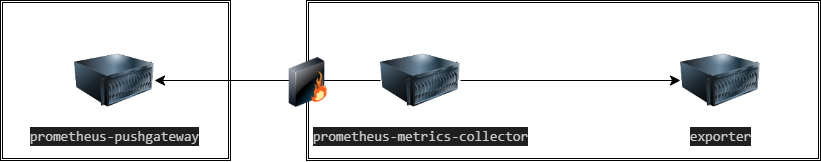

The diagram above was exported from draw.io. Its source (the exported page's mxGraphModel, read from the mxfile embedded in the PNG):
<mxGraphModel dx="1430" dy="786" grid="1" gridSize="10" guides="1" tooltips="1" connect="1" arrows="1" fold="1" page="1" pageScale="1" pageWidth="1100" pageHeight="850" background="none" math="0" shadow="0">
  <root>
    <mxCell id="0" />
    <mxCell id="1" parent="0" />
    <mxCell id="-zuHcNl2gINPn4uWuac3-5" value="" style="shape=ext;double=1;rounded=0;whiteSpace=wrap;html=1;" vertex="1" parent="1">
      <mxGeometry x="476" y="480" width="514" height="160" as="geometry" />
    </mxCell>
    <mxCell id="-zuHcNl2gINPn4uWuac3-4" value="" style="shape=ext;double=1;rounded=0;whiteSpace=wrap;html=1;" vertex="1" parent="1">
      <mxGeometry x="170" y="480" width="230" height="160" as="geometry" />
    </mxCell>
    <mxCell id="-zuHcNl2gINPn4uWuac3-1" value="&lt;div style=&quot;color: rgb(204, 204, 204); background-color: rgb(31, 31, 31); font-family: Consolas, &amp;quot;Courier New&amp;quot;, monospace; font-size: 14px; line-height: 19px;&quot;&gt;exporter&lt;/div&gt;" style="image;html=1;image=img/lib/clip_art/computers/Server_128x128.png" vertex="1" parent="1">
      <mxGeometry x="850" y="520" width="80" height="80" as="geometry" />
    </mxCell>
    <mxCell id="-zuHcNl2gINPn4uWuac3-2" value="&lt;div style=&quot;color: rgb(204, 204, 204); background-color: rgb(31, 31, 31); font-family: Consolas, &amp;quot;Courier New&amp;quot;, monospace; font-size: 14px; line-height: 19px;&quot;&gt;prometheus-metrics-collector&lt;/div&gt;" style="image;html=1;image=img/lib/clip_art/computers/Server_128x128.png" vertex="1" parent="1">
      <mxGeometry x="550" y="520" width="80" height="80" as="geometry" />
    </mxCell>
    <mxCell id="-zuHcNl2gINPn4uWuac3-3" value="&lt;div style=&quot;color: rgb(204, 204, 204); background-color: rgb(31, 31, 31); font-family: Consolas, &amp;quot;Courier New&amp;quot;, monospace; font-size: 14px; line-height: 19px;&quot;&gt;prometheus-pushgateway&lt;/div&gt;" style="image;html=1;image=img/lib/clip_art/computers/Server_128x128.png" vertex="1" parent="1">
      <mxGeometry x="244" y="520" width="80" height="80" as="geometry" />
    </mxCell>
    <mxCell id="-zuHcNl2gINPn4uWuac3-7" value="" style="edgeStyle=segmentEdgeStyle;endArrow=classic;html=1;curved=0;rounded=0;endSize=8;startSize=8;entryX=1;entryY=0.5;entryDx=0;entryDy=0;" edge="1" parent="1" source="-zuHcNl2gINPn4uWuac3-2" target="-zuHcNl2gINPn4uWuac3-3">
      <mxGeometry width="50" height="50" relative="1" as="geometry">
        <mxPoint x="520" y="610" as="sourcePoint" />
        <mxPoint x="570" y="560" as="targetPoint" />
      </mxGeometry>
    </mxCell>
    <mxCell id="-zuHcNl2gINPn4uWuac3-8" value="" style="edgeStyle=segmentEdgeStyle;endArrow=classic;html=1;curved=0;rounded=0;endSize=8;startSize=8;exitX=1;exitY=0.5;exitDx=0;exitDy=0;" edge="1" parent="1" source="-zuHcNl2gINPn4uWuac3-2">
      <mxGeometry width="50" height="50" relative="1" as="geometry">
        <mxPoint x="800" y="730" as="sourcePoint" />
        <mxPoint x="850" y="560" as="targetPoint" />
      </mxGeometry>
    </mxCell>
    <mxCell id="69ecfefc5c41e42c-3" value="" style="image;html=1;labelBackgroundColor=#ffffff;image=img/lib/clip_art/networking/Firewall_128x128.png;rounded=1;shadow=0;comic=0;strokeWidth=2;fontSize=22;labelPosition=right;verticalLabelPosition=middle;align=left;verticalAlign=middle;" parent="1" vertex="1">
      <mxGeometry x="453" y="537" width="50" height="50" as="geometry" />
    </mxCell>
  </root>
</mxGraphModel>